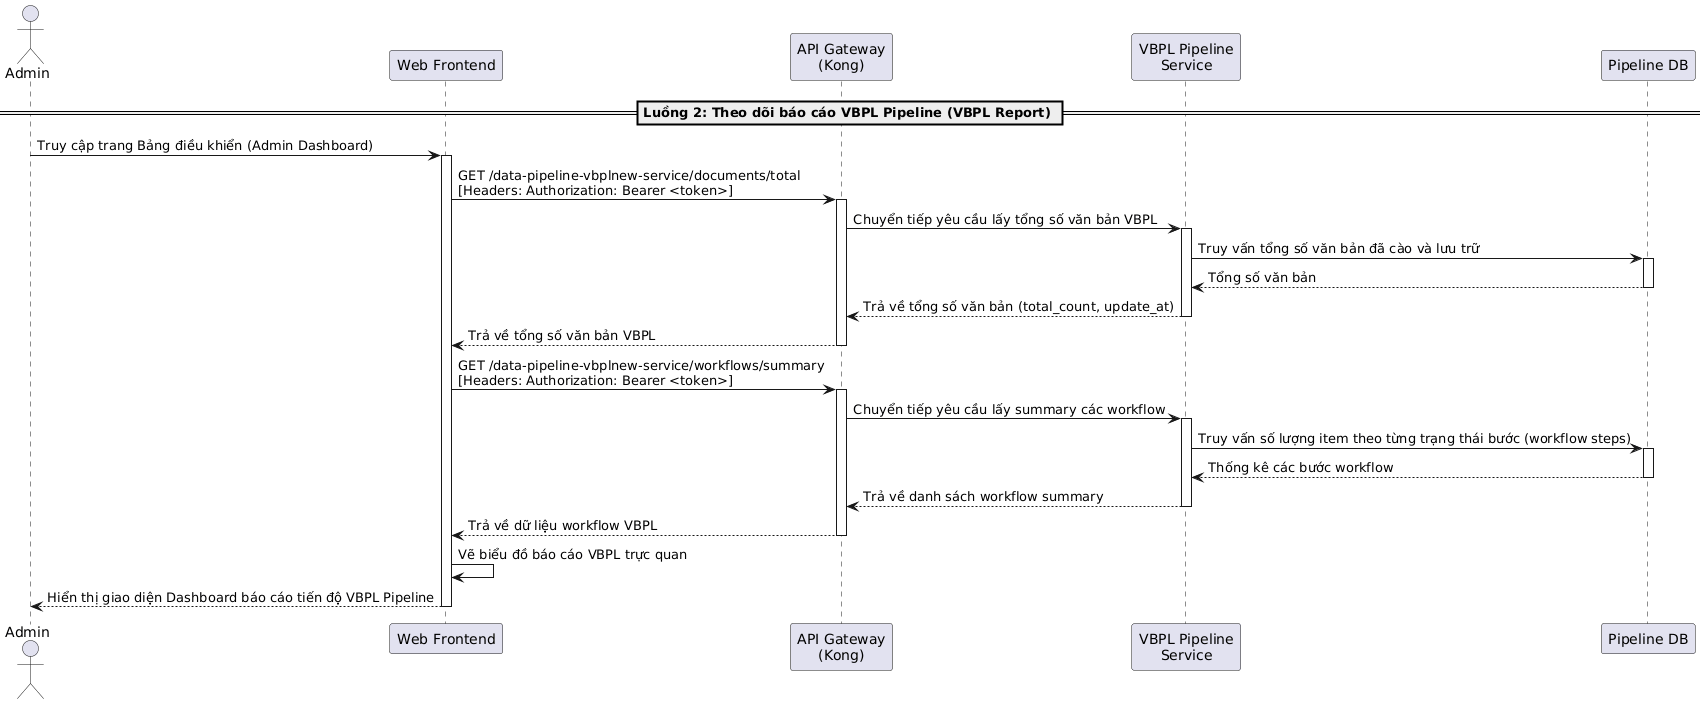

The diagram above was rendered by PlantUML. Its source (embedded in the PNG):
@startuml
actor "Admin" as Admin
participant "Web Frontend" as Frontend
participant "API Gateway\n(Kong)" as Kong
participant "VBPL Pipeline\nService" as VbplService
participant "Pipeline DB" as DB

== Luồng 2: Theo dõi báo cáo VBPL Pipeline (VBPL Report) ==
Admin -> Frontend: Truy cập trang Bảng điều khiển (Admin Dashboard)
activate Frontend

Frontend -> Kong: GET /data-pipeline-vbplnew-service/documents/total\n[Headers: Authorization: Bearer <token>]
activate Kong
Kong -> VbplService: Chuyển tiếp yêu cầu lấy tổng số văn bản VBPL
activate VbplService
VbplService -> DB: Truy vấn tổng số văn bản đã cào và lưu trữ
activate DB
DB --> VbplService: Tổng số văn bản
deactivate DB
VbplService --> Kong: Trả về tổng số văn bản (total_count, update_at)
deactivate VbplService
Kong --> Frontend: Trả về tổng số văn bản VBPL
deactivate Kong

Frontend -> Kong: GET /data-pipeline-vbplnew-service/workflows/summary\n[Headers: Authorization: Bearer <token>]
activate Kong
Kong -> VbplService: Chuyển tiếp yêu cầu lấy summary các workflow
activate VbplService
VbplService -> DB: Truy vấn số lượng item theo từng trạng thái bước (workflow steps)
activate DB
DB --> VbplService: Thống kê các bước workflow
deactivate DB
VbplService --> Kong: Trả về danh sách workflow summary
deactivate VbplService
Kong --> Frontend: Trả về dữ liệu workflow VBPL
deactivate Kong

Frontend -> Frontend: Vẽ biểu đồ báo cáo VBPL trực quan
Frontend --> Admin: Hiển thị giao diện Dashboard báo cáo tiến độ VBPL Pipeline
deactivate Frontend
@enduml